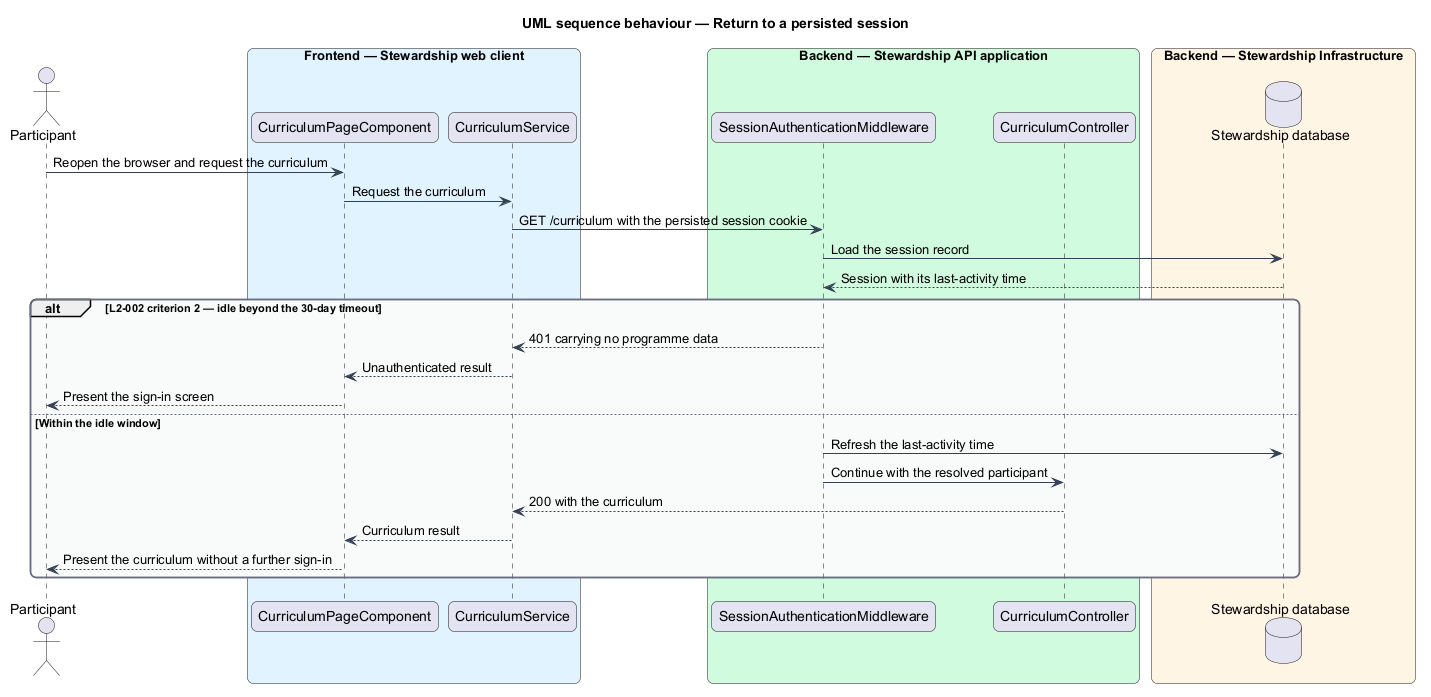

The diagram above was rendered by PlantUML. Its source (embedded in the PNG):
@startuml
title UML sequence behaviour — Return to a persisted session
skinparam backgroundColor #FFFFFF
skinparam shadowing false
skinparam roundcorner 12
skinparam defaultFontName Arial
skinparam ArrowColor #344054
skinparam rectangle {
  BorderColor #344054
  FontColor #101828
}
skinparam package {
  BorderColor #667085
  FontColor #101828
  BackgroundColor #F9FAFB
}
actor "Participant" as actor
box "Frontend — Stewardship web client" #E0F2FE
  participant "CurriculumPageComponent" as page
  participant "CurriculumService" as client
end box
box "Backend — Stewardship API application" #D1FADF
  participant "SessionAuthenticationMiddleware" as middleware
  participant "CurriculumController" as controller
end box
box "Backend — Stewardship Infrastructure" #FFF4E5
  database "Stewardship database" as db
end box

actor -> page : Reopen the browser and request the curriculum
page -> client : Request the curriculum
client -> middleware : GET /curriculum with the persisted session cookie
middleware -> db : Load the session record
db --> middleware : Session with its last-activity time
alt L2-002 criterion 2 — idle beyond the 30-day timeout
  middleware --> client : 401 carrying no programme data
  client --> page : Unauthenticated result
  page --> actor : Present the sign-in screen
else Within the idle window
  middleware -> db : Refresh the last-activity time
  middleware -> controller : Continue with the resolved participant
  controller --> client : 200 with the curriculum
  client --> page : Curriculum result
  page --> actor : Present the curriculum without a further sign-in
end
@enduml